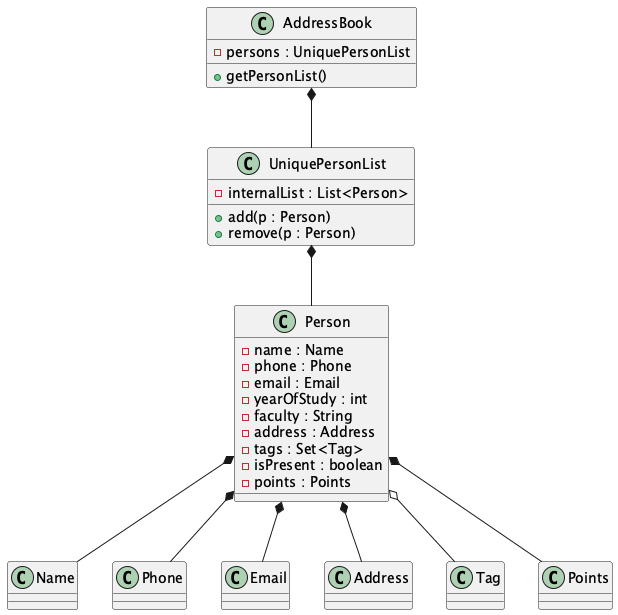

The diagram above was rendered by PlantUML. Its source (embedded in the PNG):
@startuml

' Minimal class diagram: AddressBook -> UniquePersonList -> Person and compositions

class AddressBook {
    - persons : UniquePersonList
    + getPersonList()
}

class UniquePersonList {
    - internalList : List<Person>
    + add(p : Person)
    + remove(p : Person)
}

class Person {
    - name : Name
    - phone : Phone
    - email : Email
    - yearOfStudy : int
    - faculty : String
    - address : Address
    - tags : Set<Tag>
    - isPresent : boolean
    - points : Points
}

' Value objects
class Name
class Phone
class Email
class Address
class Tag
class Points

' Composition relationships
AddressBook *-- UniquePersonList
UniquePersonList *-- Person
Person *-- Name
Person *-- Phone
Person *-- Email
Person *-- Address
Person *-- Points
Person o-- Tag

@enduml